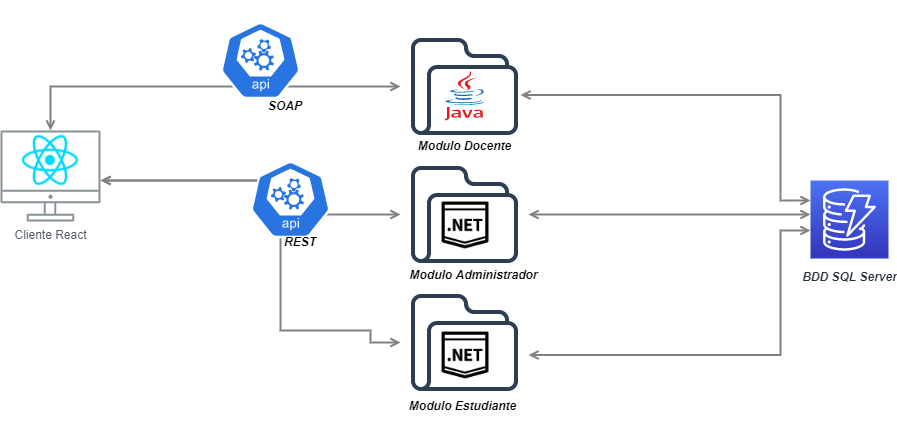

The diagram above was exported from draw.io. Its source (the exported page's mxGraphModel, read from the mxfile embedded in the PNG):
<mxGraphModel dx="1422" dy="762" grid="1" gridSize="10" guides="1" tooltips="1" connect="1" arrows="1" fold="1" page="1" pageScale="1" pageWidth="1169" pageHeight="827" math="0" shadow="0">
  <root>
    <mxCell id="0" />
    <mxCell id="1" parent="0" />
    <mxCell id="UEzPUAAOIrF-is8g5C7q-127" style="edgeStyle=orthogonalEdgeStyle;rounded=0;orthogonalLoop=1;jettySize=auto;html=1;startArrow=open;startFill=0;endArrow=open;endFill=0;strokeWidth=2;strokeColor=#808080;" parent="1" source="UEzPUAAOIrF-is8g5C7q-109" target="bVvyNjad9fKu8ZBYRdgQ-8" edge="1">
      <mxGeometry relative="1" as="geometry">
        <Array as="points">
          <mxPoint x="390" y="270" />
          <mxPoint x="390" y="304" />
        </Array>
        <mxPoint x="260.28492941277955" y="281.5" as="sourcePoint" />
        <mxPoint x="490" y="278" as="targetPoint" />
      </mxGeometry>
    </mxCell>
    <mxCell id="UEzPUAAOIrF-is8g5C7q-132" style="edgeStyle=orthogonalEdgeStyle;rounded=0;orthogonalLoop=1;jettySize=auto;html=1;startArrow=open;startFill=0;endArrow=open;endFill=0;strokeWidth=2;strokeColor=#808080;exitX=1;exitY=0.5;exitDx=0;exitDy=0;" parent="1" source="bVvyNjad9fKu8ZBYRdgQ-8" target="UEzPUAAOIrF-is8g5C7q-119" edge="1">
      <mxGeometry relative="1" as="geometry">
        <Array as="points">
          <mxPoint x="770" y="304" />
          <mxPoint x="770" y="304" />
        </Array>
        <mxPoint x="658.5" y="372" as="sourcePoint" />
      </mxGeometry>
    </mxCell>
    <mxCell id="UEzPUAAOIrF-is8g5C7q-109" value="Cliente React" style="outlineConnect=0;gradientColor=none;fontColor=#545B64;strokeColor=none;fillColor=#879196;dashed=0;verticalLabelPosition=bottom;verticalAlign=top;align=center;html=1;fontSize=12;fontStyle=0;aspect=fixed;shape=mxgraph.aws4.illustration_desktop;pointerEvents=1;labelBackgroundColor=#ffffff;" parent="1" vertex="1">
      <mxGeometry x="100" y="220" width="100" height="91" as="geometry" />
    </mxCell>
    <mxCell id="UEzPUAAOIrF-is8g5C7q-119" value="&lt;b&gt;&lt;i&gt;BDD SQL Server&lt;/i&gt;&lt;/b&gt;" style="outlineConnect=0;fontColor=#232F3E;gradientColor=#4D72F3;gradientDirection=north;fillColor=#3334B9;strokeColor=#ffffff;dashed=0;verticalLabelPosition=bottom;verticalAlign=top;align=center;html=1;fontSize=12;fontStyle=0;aspect=fixed;shape=mxgraph.aws4.resourceIcon;resIcon=mxgraph.aws4.dynamodb;labelBackgroundColor=#ffffff;spacingTop=5;" parent="1" vertex="1">
      <mxGeometry x="910.0000000000002" y="270" width="78" height="78" as="geometry" />
    </mxCell>
    <mxCell id="bVvyNjad9fKu8ZBYRdgQ-3" value="" style="dashed=0;outlineConnect=0;html=1;align=center;labelPosition=center;verticalLabelPosition=bottom;verticalAlign=top;shape=mxgraph.weblogos.java" parent="1" vertex="1">
      <mxGeometry x="544" y="160" width="40" height="50" as="geometry" />
    </mxCell>
    <mxCell id="bVvyNjad9fKu8ZBYRdgQ-4" value="" style="shape=image;html=1;verticalAlign=top;verticalLabelPosition=bottom;labelBackgroundColor=#ffffff;imageAspect=0;aspect=fixed;image=https://cdn0.iconfinder.com/data/icons/e-learning-coding-tutorial-badge-icons/96/Coding_Icons_-_LINE-11-128.png" parent="1" vertex="1">
      <mxGeometry x="540" y="290" width="50" height="50" as="geometry" />
    </mxCell>
    <mxCell id="bVvyNjad9fKu8ZBYRdgQ-5" value="" style="shape=image;html=1;verticalAlign=top;verticalLabelPosition=bottom;labelBackgroundColor=#ffffff;imageAspect=0;aspect=fixed;image=https://cdn4.iconfinder.com/data/icons/logos-3/600/React.js_logo-128.png" parent="1" vertex="1">
      <mxGeometry x="120" y="220" width="60" height="60" as="geometry" />
    </mxCell>
    <mxCell id="bVvyNjad9fKu8ZBYRdgQ-7" value="" style="shape=image;html=1;verticalAlign=top;verticalLabelPosition=bottom;labelBackgroundColor=#ffffff;imageAspect=0;aspect=fixed;image=https://cdn0.iconfinder.com/data/icons/ikooni-outline-free-basic/128/free-11-128.png" parent="1" vertex="1">
      <mxGeometry x="500" y="112" width="128" height="128" as="geometry" />
    </mxCell>
    <mxCell id="bVvyNjad9fKu8ZBYRdgQ-8" value="" style="shape=image;html=1;verticalAlign=top;verticalLabelPosition=bottom;labelBackgroundColor=#ffffff;imageAspect=0;aspect=fixed;image=https://cdn0.iconfinder.com/data/icons/ikooni-outline-free-basic/128/free-11-128.png" parent="1" vertex="1">
      <mxGeometry x="500" y="240" width="128" height="128" as="geometry" />
    </mxCell>
    <mxCell id="bVvyNjad9fKu8ZBYRdgQ-9" value="" style="shape=image;html=1;verticalAlign=top;verticalLabelPosition=bottom;labelBackgroundColor=#ffffff;imageAspect=0;aspect=fixed;image=https://cdn0.iconfinder.com/data/icons/ikooni-outline-free-basic/128/free-11-128.png" parent="1" vertex="1">
      <mxGeometry x="500" y="368" width="128" height="128" as="geometry" />
    </mxCell>
    <mxCell id="bVvyNjad9fKu8ZBYRdgQ-11" value="" style="shape=image;html=1;verticalAlign=top;verticalLabelPosition=bottom;labelBackgroundColor=#ffffff;imageAspect=0;aspect=fixed;image=https://cdn0.iconfinder.com/data/icons/e-learning-coding-tutorial-badge-icons/96/Coding_Icons_-_LINE-11-128.png" parent="1" vertex="1">
      <mxGeometry x="540" y="420" width="50" height="50" as="geometry" />
    </mxCell>
    <mxCell id="bVvyNjad9fKu8ZBYRdgQ-12" style="edgeStyle=orthogonalEdgeStyle;rounded=0;orthogonalLoop=1;jettySize=auto;html=1;startArrow=open;startFill=0;endArrow=open;endFill=0;strokeWidth=2;strokeColor=#808080;entryX=0;entryY=0.5;entryDx=0;entryDy=0;" parent="1" source="UEzPUAAOIrF-is8g5C7q-109" target="bVvyNjad9fKu8ZBYRdgQ-9" edge="1">
      <mxGeometry relative="1" as="geometry">
        <Array as="points">
          <mxPoint x="380" y="270" />
          <mxPoint x="380" y="420" />
          <mxPoint x="470" y="420" />
          <mxPoint x="470" y="432" />
        </Array>
        <mxPoint x="210" y="270" as="sourcePoint" />
        <mxPoint x="510" y="314" as="targetPoint" />
      </mxGeometry>
    </mxCell>
    <mxCell id="bVvyNjad9fKu8ZBYRdgQ-13" style="edgeStyle=orthogonalEdgeStyle;rounded=0;orthogonalLoop=1;jettySize=auto;html=1;startArrow=open;startFill=0;endArrow=open;endFill=0;strokeWidth=2;strokeColor=#808080;" parent="1" source="UEzPUAAOIrF-is8g5C7q-109" edge="1">
      <mxGeometry relative="1" as="geometry">
        <Array as="points">
          <mxPoint x="150" y="176" />
        </Array>
        <mxPoint x="220" y="280" as="sourcePoint" />
        <mxPoint x="500" y="176" as="targetPoint" />
      </mxGeometry>
    </mxCell>
    <mxCell id="bVvyNjad9fKu8ZBYRdgQ-15" value="&lt;b&gt;&lt;i&gt;Modulo Administrador&lt;/i&gt;&lt;/b&gt;" style="text;html=1;strokeColor=none;fillColor=none;align=center;verticalAlign=middle;whiteSpace=wrap;rounded=0;" parent="1" vertex="1">
      <mxGeometry x="507" y="348" width="133" height="32" as="geometry" />
    </mxCell>
    <mxCell id="bVvyNjad9fKu8ZBYRdgQ-17" value="&lt;b&gt;&lt;i&gt;Modulo Estudiante&lt;/i&gt;&lt;/b&gt;" style="text;html=1;strokeColor=none;fillColor=none;align=center;verticalAlign=middle;whiteSpace=wrap;rounded=0;" parent="1" vertex="1">
      <mxGeometry x="497" y="480" width="131" height="30" as="geometry" />
    </mxCell>
    <mxCell id="bVvyNjad9fKu8ZBYRdgQ-18" value="&lt;b&gt;&lt;i&gt;Modulo Docente&lt;/i&gt;&lt;/b&gt;" style="text;html=1;strokeColor=none;fillColor=none;align=center;verticalAlign=middle;whiteSpace=wrap;rounded=0;" parent="1" vertex="1">
      <mxGeometry x="498.5" y="220" width="131" height="30" as="geometry" />
    </mxCell>
    <mxCell id="bVvyNjad9fKu8ZBYRdgQ-19" value="" style="html=1;dashed=0;whitespace=wrap;fillColor=#2875E2;strokeColor=#ffffff;points=[[0.005,0.63,0],[0.1,0.2,0],[0.9,0.2,0],[0.5,0,0],[0.995,0.63,0],[0.72,0.99,0],[0.5,1,0],[0.28,0.99,0]];shape=mxgraph.kubernetes.icon;prIcon=api" parent="1" vertex="1">
      <mxGeometry x="320" y="90" width="80" height="120" as="geometry" />
    </mxCell>
    <mxCell id="bVvyNjad9fKu8ZBYRdgQ-20" style="edgeStyle=orthogonalEdgeStyle;rounded=0;orthogonalLoop=1;jettySize=auto;html=1;startArrow=open;startFill=0;endArrow=open;endFill=0;strokeWidth=2;strokeColor=#808080;exitX=1;exitY=0.5;exitDx=0;exitDy=0;" parent="1" target="UEzPUAAOIrF-is8g5C7q-119" edge="1">
      <mxGeometry relative="1" as="geometry">
        <Array as="points">
          <mxPoint x="880" y="445" />
          <mxPoint x="880" y="320" />
        </Array>
        <mxPoint x="628" y="444.5" as="sourcePoint" />
        <mxPoint x="910" y="444.5" as="targetPoint" />
      </mxGeometry>
    </mxCell>
    <mxCell id="bVvyNjad9fKu8ZBYRdgQ-21" style="edgeStyle=orthogonalEdgeStyle;rounded=0;orthogonalLoop=1;jettySize=auto;html=1;startArrow=open;startFill=0;endArrow=open;endFill=0;strokeWidth=2;strokeColor=#808080;exitX=1;exitY=0.5;exitDx=0;exitDy=0;" parent="1" target="UEzPUAAOIrF-is8g5C7q-119" edge="1">
      <mxGeometry relative="1" as="geometry">
        <Array as="points">
          <mxPoint x="880" y="185" />
          <mxPoint x="880" y="290" />
        </Array>
        <mxPoint x="620" y="184.5" as="sourcePoint" />
        <mxPoint x="902" y="184.5" as="targetPoint" />
      </mxGeometry>
    </mxCell>
    <mxCell id="8g-hMu_HtQOQ9j8J0VUJ-5" value="&lt;b&gt;&lt;i&gt;SOAP&lt;/i&gt;&lt;/b&gt;" style="text;html=1;strokeColor=none;fillColor=none;align=center;verticalAlign=middle;whiteSpace=wrap;rounded=0;" vertex="1" parent="1">
      <mxGeometry x="360" y="180" width="50" height="30" as="geometry" />
    </mxCell>
    <mxCell id="8g-hMu_HtQOQ9j8J0VUJ-6" value="" style="html=1;dashed=0;whitespace=wrap;fillColor=#2875E2;strokeColor=#ffffff;points=[[0.005,0.63,0],[0.1,0.2,0],[0.9,0.2,0],[0.5,0,0],[0.995,0.63,0],[0.72,0.99,0],[0.5,1,0],[0.28,0.99,0]];shape=mxgraph.kubernetes.icon;prIcon=api" vertex="1" parent="1">
      <mxGeometry x="350" y="230" width="80" height="118" as="geometry" />
    </mxCell>
    <mxCell id="8g-hMu_HtQOQ9j8J0VUJ-8" value="&lt;b&gt;&lt;i&gt;REST&lt;/i&gt;&lt;/b&gt;" style="text;html=1;strokeColor=none;fillColor=none;align=center;verticalAlign=middle;whiteSpace=wrap;rounded=0;" vertex="1" parent="1">
      <mxGeometry x="370" y="311" width="60" height="40" as="geometry" />
    </mxCell>
  </root>
</mxGraphModel>